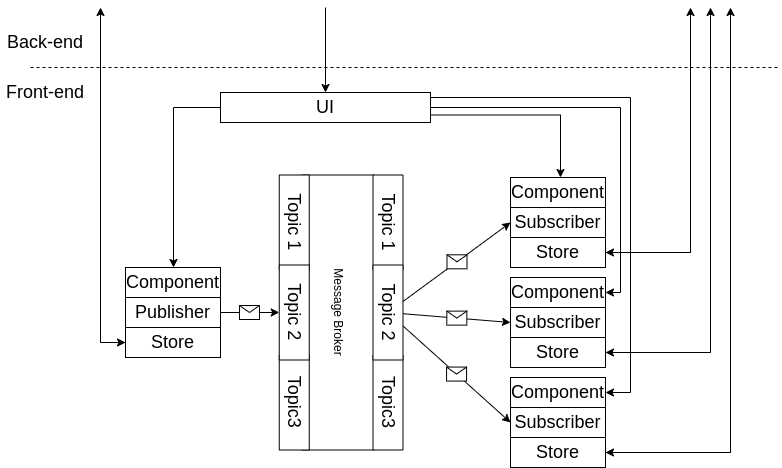

The diagram above was exported from draw.io. Its source (the exported page's mxGraphModel, read from the mxfile embedded in the PNG):
<mxGraphModel dx="1886" dy="1024" grid="1" gridSize="10" guides="1" tooltips="1" connect="1" arrows="1" fold="1" page="1" pageScale="1" pageWidth="850" pageHeight="1100" math="0" shadow="0">
  <root>
    <mxCell id="0" />
    <mxCell id="1" parent="0" />
    <mxCell id="U5smv_vHdtkA6mjVoCkT-1" value="" style="endArrow=none;dashed=1;html=1;rounded=0;" parent="1" edge="1">
      <mxGeometry width="50" height="50" relative="1" as="geometry">
        <mxPoint x="60" y="250" as="sourcePoint" />
        <mxPoint x="810" y="250" as="targetPoint" />
      </mxGeometry>
    </mxCell>
    <mxCell id="U5smv_vHdtkA6mjVoCkT-2" value="Back-end" style="text;html=1;strokeColor=none;fillColor=none;align=center;verticalAlign=middle;whiteSpace=wrap;rounded=0;fontSize=18;" parent="1" vertex="1">
      <mxGeometry x="30" y="210" width="90" height="30" as="geometry" />
    </mxCell>
    <mxCell id="U5smv_vHdtkA6mjVoCkT-4" value="" style="endArrow=classic;html=1;rounded=0;fontSize=18;" parent="1" target="U5smv_vHdtkA6mjVoCkT-6" edge="1">
      <mxGeometry width="50" height="50" relative="1" as="geometry">
        <mxPoint x="355" y="190" as="sourcePoint" />
        <mxPoint x="380" y="280" as="targetPoint" />
      </mxGeometry>
    </mxCell>
    <mxCell id="NDTT_XgojYarzYkNItdj-58" style="edgeStyle=orthogonalEdgeStyle;rounded=0;orthogonalLoop=1;jettySize=auto;html=1;" parent="1" source="U5smv_vHdtkA6mjVoCkT-6" target="NDTT_XgojYarzYkNItdj-62" edge="1">
      <mxGeometry relative="1" as="geometry">
        <mxPoint x="195" y="560" as="targetPoint" />
        <Array as="points">
          <mxPoint x="650" y="290" />
          <mxPoint x="650" y="475" />
        </Array>
      </mxGeometry>
    </mxCell>
    <mxCell id="NDTT_XgojYarzYkNItdj-66" style="edgeStyle=orthogonalEdgeStyle;rounded=0;orthogonalLoop=1;jettySize=auto;html=1;" parent="1" source="U5smv_vHdtkA6mjVoCkT-6" target="NDTT_XgojYarzYkNItdj-65" edge="1">
      <mxGeometry relative="1" as="geometry">
        <Array as="points">
          <mxPoint x="203" y="290" />
        </Array>
      </mxGeometry>
    </mxCell>
    <mxCell id="NDTT_XgojYarzYkNItdj-74" style="edgeStyle=orthogonalEdgeStyle;rounded=0;orthogonalLoop=1;jettySize=auto;html=1;" parent="1" source="U5smv_vHdtkA6mjVoCkT-6" target="NDTT_XgojYarzYkNItdj-72" edge="1">
      <mxGeometry relative="1" as="geometry">
        <Array as="points">
          <mxPoint x="660" y="280" />
          <mxPoint x="660" y="575" />
        </Array>
      </mxGeometry>
    </mxCell>
    <mxCell id="4NgispmV-xQ5pDrWMqpt-20" style="edgeStyle=orthogonalEdgeStyle;rounded=0;orthogonalLoop=1;jettySize=auto;html=1;exitX=1;exitY=0.75;exitDx=0;exitDy=0;" parent="1" source="U5smv_vHdtkA6mjVoCkT-6" target="NDTT_XgojYarzYkNItdj-69" edge="1">
      <mxGeometry relative="1" as="geometry">
        <Array as="points">
          <mxPoint x="590" y="298" />
        </Array>
      </mxGeometry>
    </mxCell>
    <mxCell id="U5smv_vHdtkA6mjVoCkT-6" value="UI" style="rounded=0;whiteSpace=wrap;html=1;fontSize=18;" parent="1" vertex="1">
      <mxGeometry x="250" y="275" width="210" height="30" as="geometry" />
    </mxCell>
    <mxCell id="U5smv_vHdtkA6mjVoCkT-9" value="Front-end" style="text;html=1;strokeColor=none;fillColor=none;align=center;verticalAlign=middle;whiteSpace=wrap;rounded=0;fontSize=18;" parent="1" vertex="1">
      <mxGeometry x="30" y="260" width="90" height="30" as="geometry" />
    </mxCell>
    <mxCell id="NDTT_XgojYarzYkNItdj-26" value="Subscriber" style="rounded=0;whiteSpace=wrap;html=1;fontSize=18;" parent="1" vertex="1">
      <mxGeometry x="540" y="490" width="95" height="30" as="geometry" />
    </mxCell>
    <mxCell id="VzSiqfAuiryjgQn4yxFI-2" style="edgeStyle=orthogonalEdgeStyle;rounded=0;orthogonalLoop=1;jettySize=auto;html=1;" parent="1" source="NDTT_XgojYarzYkNItdj-61" edge="1">
      <mxGeometry relative="1" as="geometry">
        <mxPoint x="740" y="190" as="targetPoint" />
      </mxGeometry>
    </mxCell>
    <mxCell id="NDTT_XgojYarzYkNItdj-61" value="Store" style="rounded=0;whiteSpace=wrap;html=1;fontSize=18;" parent="1" vertex="1">
      <mxGeometry x="540" y="520" width="95" height="30" as="geometry" />
    </mxCell>
    <mxCell id="NDTT_XgojYarzYkNItdj-62" value="Component" style="rounded=0;whiteSpace=wrap;html=1;fontSize=18;" parent="1" vertex="1">
      <mxGeometry x="540" y="460" width="95" height="30" as="geometry" />
    </mxCell>
    <mxCell id="NDTT_XgojYarzYkNItdj-63" value="Publisher" style="rounded=0;whiteSpace=wrap;html=1;fontSize=18;" parent="1" vertex="1">
      <mxGeometry x="155" y="480" width="95" height="30" as="geometry" />
    </mxCell>
    <mxCell id="VzSiqfAuiryjgQn4yxFI-1" style="edgeStyle=orthogonalEdgeStyle;rounded=0;orthogonalLoop=1;jettySize=auto;html=1;" parent="1" source="NDTT_XgojYarzYkNItdj-64" edge="1">
      <mxGeometry relative="1" as="geometry">
        <mxPoint x="130" y="190" as="targetPoint" />
      </mxGeometry>
    </mxCell>
    <mxCell id="NDTT_XgojYarzYkNItdj-64" value="Store" style="rounded=0;whiteSpace=wrap;html=1;fontSize=18;" parent="1" vertex="1">
      <mxGeometry x="155" y="510" width="95" height="30" as="geometry" />
    </mxCell>
    <mxCell id="NDTT_XgojYarzYkNItdj-65" value="Component" style="rounded=0;whiteSpace=wrap;html=1;fontSize=18;" parent="1" vertex="1">
      <mxGeometry x="155" y="450" width="95" height="30" as="geometry" />
    </mxCell>
    <mxCell id="NDTT_XgojYarzYkNItdj-67" value="Subscriber" style="rounded=0;whiteSpace=wrap;html=1;fontSize=18;" parent="1" vertex="1">
      <mxGeometry x="540" y="390" width="95" height="30" as="geometry" />
    </mxCell>
    <mxCell id="VzSiqfAuiryjgQn4yxFI-3" style="edgeStyle=orthogonalEdgeStyle;rounded=0;orthogonalLoop=1;jettySize=auto;html=1;" parent="1" source="NDTT_XgojYarzYkNItdj-68" edge="1">
      <mxGeometry relative="1" as="geometry">
        <mxPoint x="720" y="190" as="targetPoint" />
      </mxGeometry>
    </mxCell>
    <mxCell id="NDTT_XgojYarzYkNItdj-68" value="Store" style="rounded=0;whiteSpace=wrap;html=1;fontSize=18;" parent="1" vertex="1">
      <mxGeometry x="540" y="420" width="95" height="30" as="geometry" />
    </mxCell>
    <mxCell id="NDTT_XgojYarzYkNItdj-69" value="Component" style="rounded=0;whiteSpace=wrap;html=1;fontSize=18;" parent="1" vertex="1">
      <mxGeometry x="540" y="360" width="95" height="30" as="geometry" />
    </mxCell>
    <mxCell id="NDTT_XgojYarzYkNItdj-70" value="Subscriber" style="rounded=0;whiteSpace=wrap;html=1;fontSize=18;" parent="1" vertex="1">
      <mxGeometry x="540" y="590" width="95" height="30" as="geometry" />
    </mxCell>
    <mxCell id="VzSiqfAuiryjgQn4yxFI-4" style="edgeStyle=orthogonalEdgeStyle;rounded=0;orthogonalLoop=1;jettySize=auto;html=1;" parent="1" source="NDTT_XgojYarzYkNItdj-71" edge="1">
      <mxGeometry relative="1" as="geometry">
        <mxPoint x="760" y="190" as="targetPoint" />
      </mxGeometry>
    </mxCell>
    <mxCell id="NDTT_XgojYarzYkNItdj-71" value="Store" style="rounded=0;whiteSpace=wrap;html=1;fontSize=18;" parent="1" vertex="1">
      <mxGeometry x="540" y="620" width="95" height="30" as="geometry" />
    </mxCell>
    <mxCell id="NDTT_XgojYarzYkNItdj-72" value="Component" style="rounded=0;whiteSpace=wrap;html=1;fontSize=18;" parent="1" vertex="1">
      <mxGeometry x="540" y="560" width="95" height="30" as="geometry" />
    </mxCell>
    <mxCell id="4NgispmV-xQ5pDrWMqpt-1" value="Message Broker" style="rounded=0;whiteSpace=wrap;html=1;direction=west;rotation=90;" parent="1" vertex="1">
      <mxGeometry x="230" y="458.75" width="275" height="72.5" as="geometry" />
    </mxCell>
    <mxCell id="4NgispmV-xQ5pDrWMqpt-2" value="Topic 1" style="rounded=0;whiteSpace=wrap;html=1;fontSize=18;rotation=90;" parent="1" vertex="1">
      <mxGeometry x="276.25" y="390" width="95" height="30" as="geometry" />
    </mxCell>
    <mxCell id="4NgispmV-xQ5pDrWMqpt-3" value="Topic3" style="rounded=0;whiteSpace=wrap;html=1;fontSize=18;rotation=90;" parent="1" vertex="1">
      <mxGeometry x="276.25" y="570" width="95" height="30" as="geometry" />
    </mxCell>
    <mxCell id="4NgispmV-xQ5pDrWMqpt-4" value="Topic 2" style="rounded=0;whiteSpace=wrap;html=1;fontSize=18;rotation=90;" parent="1" vertex="1">
      <mxGeometry x="276.25" y="480" width="95" height="30" as="geometry" />
    </mxCell>
    <mxCell id="4NgispmV-xQ5pDrWMqpt-5" value="" style="endArrow=classic;html=1;rounded=0;entryX=0;entryY=0.5;entryDx=0;entryDy=0;" parent="1" source="4NgispmV-xQ5pDrWMqpt-19" target="NDTT_XgojYarzYkNItdj-70" edge="1">
      <mxGeometry relative="1" as="geometry">
        <mxPoint x="440" y="500" as="sourcePoint" />
        <mxPoint x="540" y="500" as="targetPoint" />
      </mxGeometry>
    </mxCell>
    <mxCell id="4NgispmV-xQ5pDrWMqpt-6" value="" style="shape=message;html=1;outlineConnect=0;" parent="4NgispmV-xQ5pDrWMqpt-5" vertex="1">
      <mxGeometry width="20" height="14" relative="1" as="geometry">
        <mxPoint x="-10" y="-7" as="offset" />
      </mxGeometry>
    </mxCell>
    <mxCell id="4NgispmV-xQ5pDrWMqpt-7" value="" style="endArrow=classic;html=1;rounded=0;entryX=0;entryY=0.5;entryDx=0;entryDy=0;" parent="1" source="4NgispmV-xQ5pDrWMqpt-19" target="NDTT_XgojYarzYkNItdj-67" edge="1">
      <mxGeometry relative="1" as="geometry">
        <mxPoint x="440" y="500" as="sourcePoint" />
        <mxPoint x="540" y="500" as="targetPoint" />
      </mxGeometry>
    </mxCell>
    <mxCell id="4NgispmV-xQ5pDrWMqpt-8" value="" style="shape=message;html=1;outlineConnect=0;" parent="4NgispmV-xQ5pDrWMqpt-7" vertex="1">
      <mxGeometry width="20" height="14" relative="1" as="geometry">
        <mxPoint x="-10" y="-7" as="offset" />
      </mxGeometry>
    </mxCell>
    <mxCell id="4NgispmV-xQ5pDrWMqpt-11" value="" style="endArrow=classic;html=1;rounded=0;entryX=0;entryY=0.5;entryDx=0;entryDy=0;" parent="1" source="4NgispmV-xQ5pDrWMqpt-19" target="NDTT_XgojYarzYkNItdj-26" edge="1">
      <mxGeometry relative="1" as="geometry">
        <mxPoint x="648.75" y="523.4937238493721" as="sourcePoint" />
        <mxPoint x="412.5" y="499.7698744769875" as="targetPoint" />
      </mxGeometry>
    </mxCell>
    <mxCell id="4NgispmV-xQ5pDrWMqpt-12" value="" style="shape=message;html=1;outlineConnect=0;" parent="4NgispmV-xQ5pDrWMqpt-11" vertex="1">
      <mxGeometry width="20" height="14" relative="1" as="geometry">
        <mxPoint x="-10" y="-7" as="offset" />
      </mxGeometry>
    </mxCell>
    <mxCell id="4NgispmV-xQ5pDrWMqpt-15" value="" style="endArrow=classic;html=1;rounded=0;exitX=1;exitY=0.5;exitDx=0;exitDy=0;" parent="1" source="NDTT_XgojYarzYkNItdj-63" target="4NgispmV-xQ5pDrWMqpt-4" edge="1">
      <mxGeometry relative="1" as="geometry">
        <mxPoint x="480" y="350" as="sourcePoint" />
        <mxPoint x="580" y="350" as="targetPoint" />
      </mxGeometry>
    </mxCell>
    <mxCell id="4NgispmV-xQ5pDrWMqpt-16" value="" style="shape=message;html=1;outlineConnect=0;" parent="4NgispmV-xQ5pDrWMqpt-15" vertex="1">
      <mxGeometry width="20" height="14" relative="1" as="geometry">
        <mxPoint x="-10" y="-7" as="offset" />
      </mxGeometry>
    </mxCell>
    <mxCell id="4NgispmV-xQ5pDrWMqpt-17" value="Topic 1" style="rounded=0;whiteSpace=wrap;html=1;fontSize=18;rotation=90;" parent="1" vertex="1">
      <mxGeometry x="370" y="390" width="95" height="30" as="geometry" />
    </mxCell>
    <mxCell id="4NgispmV-xQ5pDrWMqpt-18" value="Topic3" style="rounded=0;whiteSpace=wrap;html=1;fontSize=18;rotation=90;" parent="1" vertex="1">
      <mxGeometry x="370" y="570" width="95" height="30" as="geometry" />
    </mxCell>
    <mxCell id="4NgispmV-xQ5pDrWMqpt-19" value="Topic 2" style="rounded=0;whiteSpace=wrap;html=1;fontSize=18;rotation=90;" parent="1" vertex="1">
      <mxGeometry x="370" y="480" width="95" height="30" as="geometry" />
    </mxCell>
    <mxCell id="VzSiqfAuiryjgQn4yxFI-5" value="" style="endArrow=classic;html=1;rounded=0;entryX=1;entryY=0.5;entryDx=0;entryDy=0;" parent="1" target="NDTT_XgojYarzYkNItdj-68" edge="1">
      <mxGeometry width="50" height="50" relative="1" as="geometry">
        <mxPoint x="720" y="435" as="sourcePoint" />
        <mxPoint x="570" y="740" as="targetPoint" />
      </mxGeometry>
    </mxCell>
    <mxCell id="VzSiqfAuiryjgQn4yxFI-6" value="" style="endArrow=classic;html=1;rounded=0;entryX=1;entryY=0.5;entryDx=0;entryDy=0;" parent="1" target="NDTT_XgojYarzYkNItdj-61" edge="1">
      <mxGeometry width="50" height="50" relative="1" as="geometry">
        <mxPoint x="740" y="535" as="sourcePoint" />
        <mxPoint x="810" y="481.25" as="targetPoint" />
      </mxGeometry>
    </mxCell>
    <mxCell id="VzSiqfAuiryjgQn4yxFI-7" value="" style="endArrow=classic;html=1;rounded=0;entryX=1;entryY=0.5;entryDx=0;entryDy=0;" parent="1" target="NDTT_XgojYarzYkNItdj-71" edge="1">
      <mxGeometry width="50" height="50" relative="1" as="geometry">
        <mxPoint x="760" y="635" as="sourcePoint" />
        <mxPoint x="590" y="760" as="targetPoint" />
      </mxGeometry>
    </mxCell>
    <mxCell id="VzSiqfAuiryjgQn4yxFI-8" value="" style="endArrow=classic;html=1;rounded=0;" parent="1" target="NDTT_XgojYarzYkNItdj-64" edge="1">
      <mxGeometry width="50" height="50" relative="1" as="geometry">
        <mxPoint x="130" y="525" as="sourcePoint" />
        <mxPoint x="600" y="770" as="targetPoint" />
      </mxGeometry>
    </mxCell>
  </root>
</mxGraphModel>